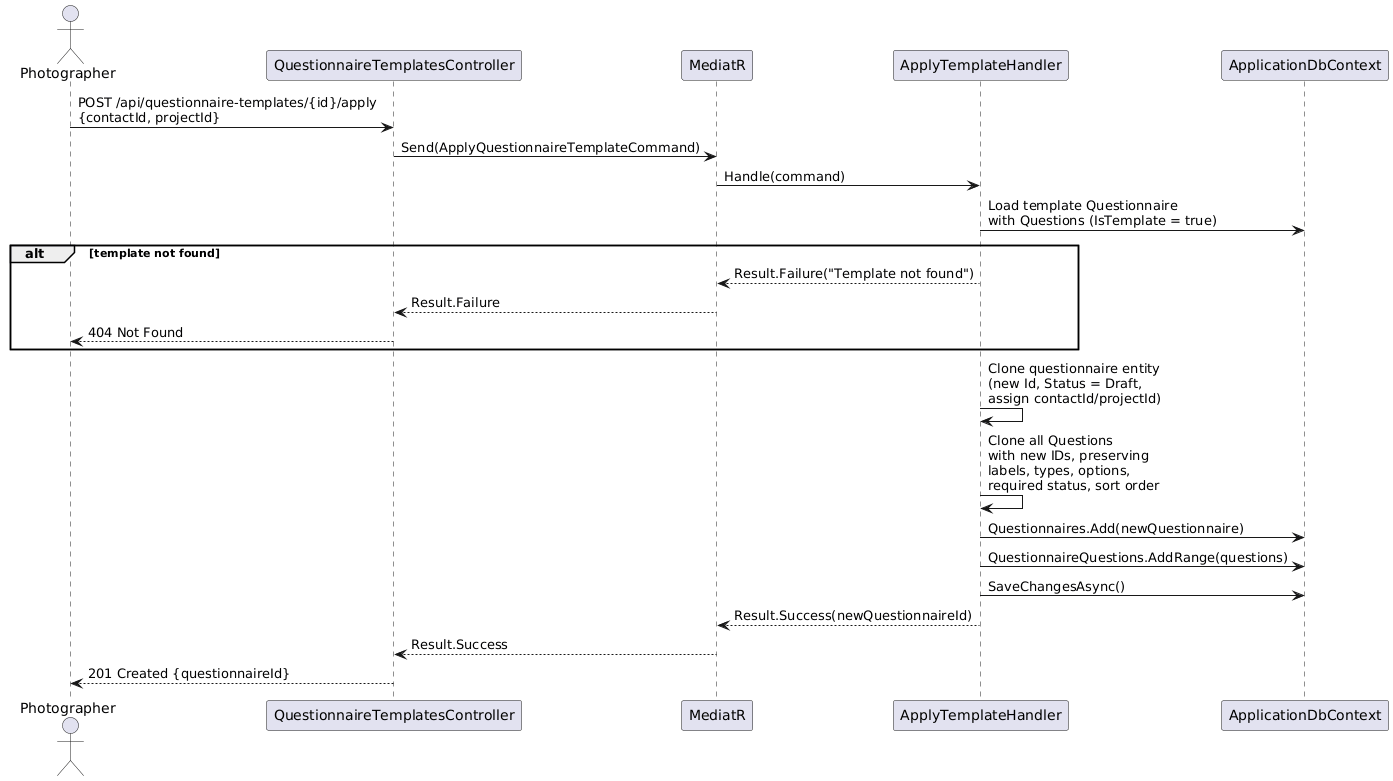

The diagram above was rendered by PlantUML. Its source (embedded in the PNG):
@startuml
actor Photographer as P
participant "QuestionnaireTemplatesController" as QTC
participant "MediatR" as M
participant "ApplyTemplateHandler" as ATH
participant "ApplicationDbContext" as DB

P -> QTC : POST /api/questionnaire-templates/{id}/apply\n{contactId, projectId}
QTC -> M : Send(ApplyQuestionnaireTemplateCommand)
M -> ATH : Handle(command)

ATH -> DB : Load template Questionnaire\nwith Questions (IsTemplate = true)

alt template not found
  ATH --> M : Result.Failure("Template not found")
  M --> QTC : Result.Failure
  QTC --> P : 404 Not Found
end

ATH -> ATH : Clone questionnaire entity\n(new Id, Status = Draft,\nassign contactId/projectId)

ATH -> ATH : Clone all Questions\nwith new IDs, preserving\nlabels, types, options,\nrequired status, sort order

ATH -> DB : Questionnaires.Add(newQuestionnaire)
ATH -> DB : QuestionnaireQuestions.AddRange(questions)
ATH -> DB : SaveChangesAsync()

ATH --> M : Result.Success(newQuestionnaireId)
M --> QTC : Result.Success
QTC --> P : 201 Created {questionnaireId}
@enduml